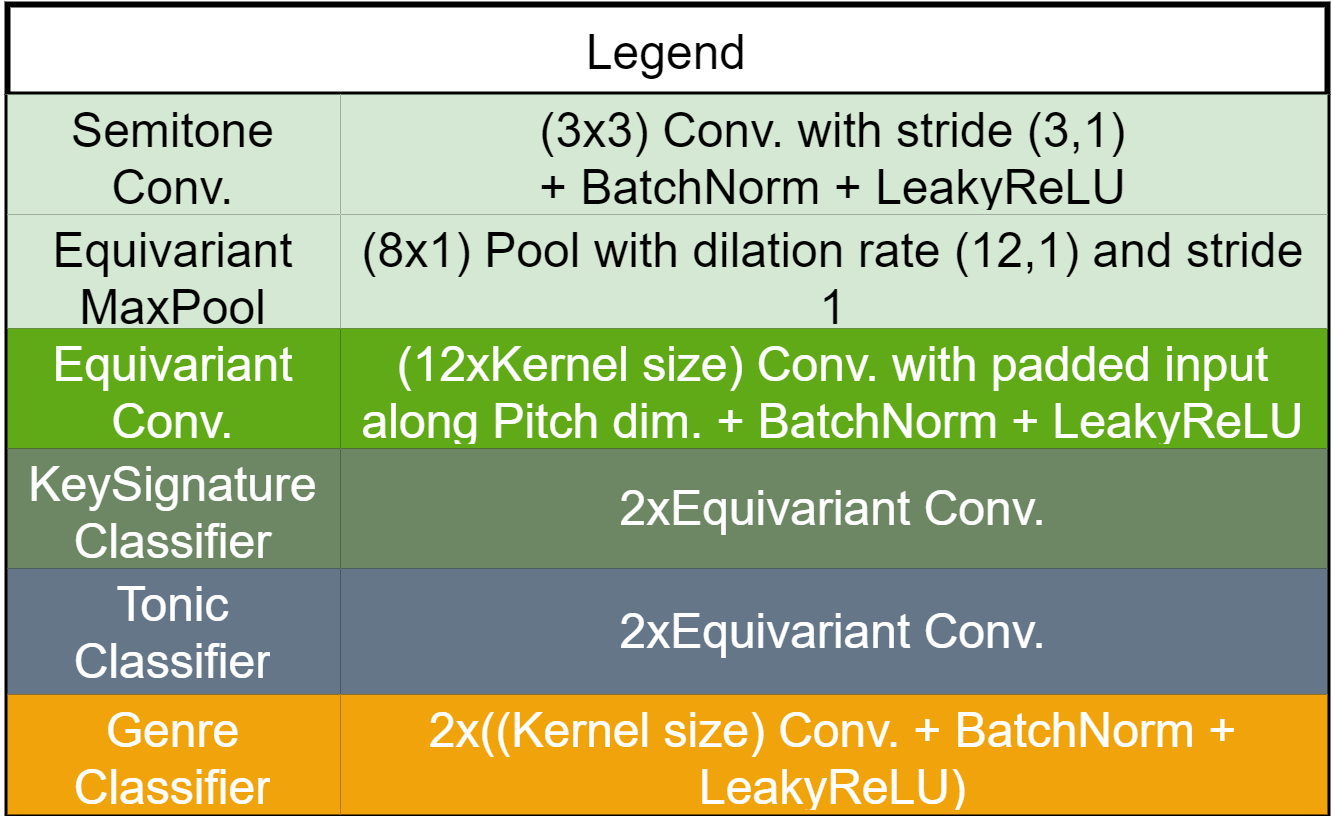

The diagram above was exported from draw.io. Its source (the exported page's mxGraphModel, read from the mxfile embedded in the PNG):
<mxGraphModel dx="794" dy="413" grid="1" gridSize="10" guides="1" tooltips="1" connect="1" arrows="1" fold="1" page="1" pageScale="1" pageWidth="827" pageHeight="1169" math="0" shadow="0">
  <root>
    <mxCell id="0" />
    <mxCell id="1" parent="0" />
    <mxCell id="xheUDBmrOjA5iz3Qlr-R-5" value="Legend" style="shape=table;startSize=30;container=1;collapsible=0;childLayout=tableLayout;strokeColor=default;fontSize=16;strokeWidth=2;" vertex="1" parent="1">
      <mxGeometry x="320" y="80" width="440" height="270" as="geometry" />
    </mxCell>
    <mxCell id="xheUDBmrOjA5iz3Qlr-R-6" value="" style="shape=tableRow;horizontal=0;startSize=0;swimlaneHead=0;swimlaneBody=0;strokeColor=inherit;top=0;left=0;bottom=0;right=0;collapsible=0;dropTarget=0;fillColor=none;points=[[0,0.5],[1,0.5]];portConstraint=eastwest;fontSize=16;" vertex="1" parent="xheUDBmrOjA5iz3Qlr-R-5">
      <mxGeometry y="30" width="440" height="40" as="geometry" />
    </mxCell>
    <mxCell id="xheUDBmrOjA5iz3Qlr-R-7" value="Semitone&lt;br&gt;Conv." style="shape=partialRectangle;html=1;whiteSpace=wrap;connectable=0;strokeColor=default;overflow=hidden;fillColor=#D5E8D4;top=0;left=0;bottom=0;right=0;pointerEvents=1;fontSize=16;strokeWidth=4;" vertex="1" parent="xheUDBmrOjA5iz3Qlr-R-6">
      <mxGeometry width="111" height="40" as="geometry">
        <mxRectangle width="111" height="40" as="alternateBounds" />
      </mxGeometry>
    </mxCell>
    <mxCell id="xheUDBmrOjA5iz3Qlr-R-8" value="(3x3) Conv. with stride (3,1)&lt;br&gt;+ BatchNorm + LeakyReLU" style="shape=partialRectangle;html=1;whiteSpace=wrap;connectable=0;strokeColor=default;overflow=hidden;fillColor=#D5E8D4;top=0;left=0;bottom=0;right=0;pointerEvents=1;fontSize=16;strokeWidth=4;" vertex="1" parent="xheUDBmrOjA5iz3Qlr-R-6">
      <mxGeometry x="111" width="329" height="40" as="geometry">
        <mxRectangle width="329" height="40" as="alternateBounds" />
      </mxGeometry>
    </mxCell>
    <mxCell id="xheUDBmrOjA5iz3Qlr-R-10" value="" style="shape=tableRow;horizontal=0;startSize=0;swimlaneHead=0;swimlaneBody=0;strokeColor=inherit;top=0;left=0;bottom=0;right=0;collapsible=0;dropTarget=0;fillColor=none;points=[[0,0.5],[1,0.5]];portConstraint=eastwest;fontSize=16;" vertex="1" parent="xheUDBmrOjA5iz3Qlr-R-5">
      <mxGeometry y="70" width="440" height="38" as="geometry" />
    </mxCell>
    <mxCell id="xheUDBmrOjA5iz3Qlr-R-11" value="Equivariant MaxPool" style="shape=partialRectangle;html=1;whiteSpace=wrap;connectable=0;strokeColor=default;overflow=hidden;fillColor=#D5E8D4;top=0;left=0;bottom=0;right=0;pointerEvents=1;fontSize=16;strokeWidth=2;" vertex="1" parent="xheUDBmrOjA5iz3Qlr-R-10">
      <mxGeometry width="111" height="38" as="geometry">
        <mxRectangle width="111" height="38" as="alternateBounds" />
      </mxGeometry>
    </mxCell>
    <mxCell id="xheUDBmrOjA5iz3Qlr-R-12" value="(8x1) Pool with dilation rate (12,1) and stride 1" style="shape=partialRectangle;html=1;whiteSpace=wrap;connectable=0;strokeColor=default;overflow=hidden;fillColor=#D5E8D4;top=0;left=0;bottom=0;right=0;pointerEvents=1;fontSize=16;strokeWidth=2;" vertex="1" parent="xheUDBmrOjA5iz3Qlr-R-10">
      <mxGeometry x="111" width="329" height="38" as="geometry">
        <mxRectangle width="329" height="38" as="alternateBounds" />
      </mxGeometry>
    </mxCell>
    <mxCell id="xheUDBmrOjA5iz3Qlr-R-14" value="" style="shape=tableRow;horizontal=0;startSize=0;swimlaneHead=0;swimlaneBody=0;strokeColor=inherit;top=0;left=0;bottom=0;right=0;collapsible=0;dropTarget=0;fillColor=none;points=[[0,0.5],[1,0.5]];portConstraint=eastwest;fontSize=16;" vertex="1" parent="xheUDBmrOjA5iz3Qlr-R-5">
      <mxGeometry y="108" width="440" height="40" as="geometry" />
    </mxCell>
    <mxCell id="xheUDBmrOjA5iz3Qlr-R-15" value="Equivariant&lt;br&gt;Conv." style="shape=partialRectangle;html=1;whiteSpace=wrap;connectable=0;strokeColor=#330000;overflow=hidden;fillColor=#60A917;top=0;left=0;bottom=0;right=0;pointerEvents=1;fontSize=16;fontColor=#ffffff;strokeWidth=2;" vertex="1" parent="xheUDBmrOjA5iz3Qlr-R-14">
      <mxGeometry width="111" height="40" as="geometry">
        <mxRectangle width="111" height="40" as="alternateBounds" />
      </mxGeometry>
    </mxCell>
    <mxCell id="xheUDBmrOjA5iz3Qlr-R-16" value="(12xKernel size) Conv. with padded input along Pitch dim. + BatchNorm + LeakyReLU" style="shape=partialRectangle;html=1;whiteSpace=wrap;connectable=0;strokeColor=#330000;overflow=hidden;fillColor=#60A917;top=0;left=0;bottom=0;right=0;pointerEvents=1;fontSize=16;fontColor=#ffffff;strokeWidth=2;" vertex="1" parent="xheUDBmrOjA5iz3Qlr-R-14">
      <mxGeometry x="111" width="329" height="40" as="geometry">
        <mxRectangle width="329" height="40" as="alternateBounds" />
      </mxGeometry>
    </mxCell>
    <mxCell id="xheUDBmrOjA5iz3Qlr-R-18" style="shape=tableRow;horizontal=0;startSize=0;swimlaneHead=0;swimlaneBody=0;strokeColor=inherit;top=0;left=0;bottom=0;right=0;collapsible=0;dropTarget=0;fillColor=none;points=[[0,0.5],[1,0.5]];portConstraint=eastwest;fontSize=16;" vertex="1" parent="xheUDBmrOjA5iz3Qlr-R-5">
      <mxGeometry y="148" width="440" height="40" as="geometry" />
    </mxCell>
    <mxCell id="xheUDBmrOjA5iz3Qlr-R-19" value="KeySignature&lt;br&gt;Classifier" style="shape=partialRectangle;html=1;whiteSpace=wrap;connectable=0;strokeColor=#330000;overflow=hidden;fillColor=#6D8764;top=0;left=0;bottom=0;right=0;pointerEvents=1;fontSize=16;fontColor=#ffffff;strokeWidth=2;" vertex="1" parent="xheUDBmrOjA5iz3Qlr-R-18">
      <mxGeometry width="111" height="40" as="geometry">
        <mxRectangle width="111" height="40" as="alternateBounds" />
      </mxGeometry>
    </mxCell>
    <mxCell id="xheUDBmrOjA5iz3Qlr-R-20" value="2xEquivariant Conv." style="shape=partialRectangle;html=1;whiteSpace=wrap;connectable=0;strokeColor=#330000;overflow=hidden;fillColor=#6D8764;top=0;left=0;bottom=0;right=0;pointerEvents=1;fontSize=16;fontColor=#ffffff;strokeWidth=2;" vertex="1" parent="xheUDBmrOjA5iz3Qlr-R-18">
      <mxGeometry x="111" width="329" height="40" as="geometry">
        <mxRectangle width="329" height="40" as="alternateBounds" />
      </mxGeometry>
    </mxCell>
    <mxCell id="xheUDBmrOjA5iz3Qlr-R-21" style="shape=tableRow;horizontal=0;startSize=0;swimlaneHead=0;swimlaneBody=0;strokeColor=inherit;top=0;left=0;bottom=0;right=0;collapsible=0;dropTarget=0;fillColor=none;points=[[0,0.5],[1,0.5]];portConstraint=eastwest;fontSize=16;" vertex="1" parent="xheUDBmrOjA5iz3Qlr-R-5">
      <mxGeometry y="188" width="440" height="42" as="geometry" />
    </mxCell>
    <mxCell id="xheUDBmrOjA5iz3Qlr-R-22" value="Tonic&lt;br&gt;Classifier" style="shape=partialRectangle;html=1;whiteSpace=wrap;connectable=0;strokeColor=#330000;overflow=hidden;fillColor=#647687;top=0;left=0;bottom=0;right=0;pointerEvents=1;fontSize=16;fontColor=#ffffff;strokeWidth=2;" vertex="1" parent="xheUDBmrOjA5iz3Qlr-R-21">
      <mxGeometry width="111" height="42" as="geometry">
        <mxRectangle width="111" height="42" as="alternateBounds" />
      </mxGeometry>
    </mxCell>
    <mxCell id="xheUDBmrOjA5iz3Qlr-R-23" value="2xEquivariant Conv." style="shape=partialRectangle;html=1;whiteSpace=wrap;connectable=0;strokeColor=#330000;overflow=hidden;fillColor=#647687;top=0;left=0;bottom=0;right=0;pointerEvents=1;fontSize=16;fontColor=#ffffff;strokeWidth=2;" vertex="1" parent="xheUDBmrOjA5iz3Qlr-R-21">
      <mxGeometry x="111" width="329" height="42" as="geometry">
        <mxRectangle width="329" height="42" as="alternateBounds" />
      </mxGeometry>
    </mxCell>
    <mxCell id="xheUDBmrOjA5iz3Qlr-R-24" style="shape=tableRow;horizontal=0;startSize=0;swimlaneHead=0;swimlaneBody=0;strokeColor=inherit;top=0;left=0;bottom=0;right=0;collapsible=0;dropTarget=0;fillColor=none;points=[[0,0.5],[1,0.5]];portConstraint=eastwest;fontSize=16;" vertex="1" parent="xheUDBmrOjA5iz3Qlr-R-5">
      <mxGeometry y="230" width="440" height="40" as="geometry" />
    </mxCell>
    <mxCell id="xheUDBmrOjA5iz3Qlr-R-25" value="Genre&lt;br&gt;Classifier" style="shape=partialRectangle;html=1;whiteSpace=wrap;connectable=0;strokeColor=#330000;overflow=hidden;fillColor=#F0A30A;top=0;left=0;bottom=0;right=0;pointerEvents=1;fontSize=16;fontColor=#ffffff;strokeWidth=2;" vertex="1" parent="xheUDBmrOjA5iz3Qlr-R-24">
      <mxGeometry width="111" height="40" as="geometry">
        <mxRectangle width="111" height="40" as="alternateBounds" />
      </mxGeometry>
    </mxCell>
    <mxCell id="xheUDBmrOjA5iz3Qlr-R-26" value="2x((Kernel size) Conv. + BatchNorm + LeakyReLU)" style="shape=partialRectangle;html=1;whiteSpace=wrap;connectable=0;strokeColor=#330000;overflow=hidden;fillColor=#F0A30A;top=0;left=0;bottom=0;right=0;pointerEvents=1;fontSize=16;fontColor=#ffffff;strokeWidth=2;" vertex="1" parent="xheUDBmrOjA5iz3Qlr-R-24">
      <mxGeometry x="111" width="329" height="40" as="geometry">
        <mxRectangle width="329" height="40" as="alternateBounds" />
      </mxGeometry>
    </mxCell>
  </root>
</mxGraphModel>